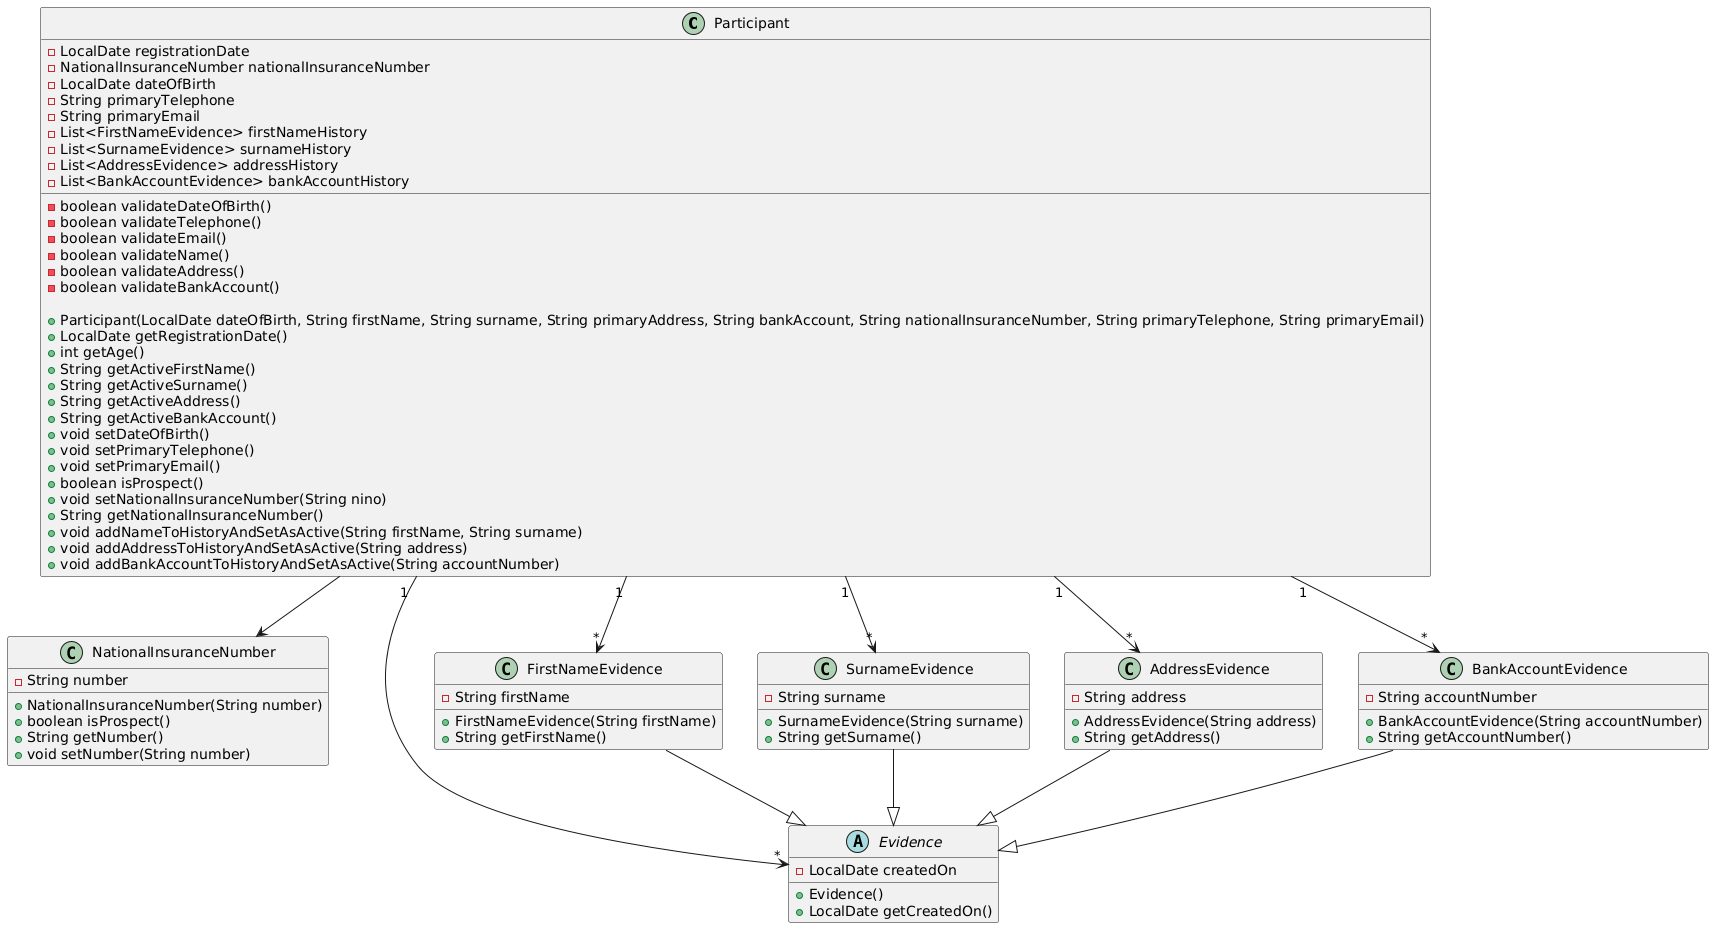

The diagram above was rendered by PlantUML. Its source (embedded in the PNG):
@startuml
class Participant {
    - LocalDate registrationDate
    - NationalInsuranceNumber nationalInsuranceNumber
    - LocalDate dateOfBirth
    - String primaryTelephone
    - String primaryEmail
    - List<FirstNameEvidence> firstNameHistory
    - List<SurnameEvidence> surnameHistory
    - List<AddressEvidence> addressHistory
    - List<BankAccountEvidence> bankAccountHistory
    - boolean validateDateOfBirth()
    - boolean validateTelephone()
    - boolean validateEmail()
    - boolean validateName()
    - boolean validateAddress()
    - boolean validateBankAccount()

    + Participant(LocalDate dateOfBirth, String firstName, String surname, String primaryAddress, String bankAccount, String nationalInsuranceNumber, String primaryTelephone, String primaryEmail)
    + LocalDate getRegistrationDate()
    + int getAge()
    + String getActiveFirstName()
    + String getActiveSurname()
    + String getActiveAddress()
    + String getActiveBankAccount()
    + void setDateOfBirth()
    + void setPrimaryTelephone()
    + void setPrimaryEmail()
    + boolean isProspect()
    + void setNationalInsuranceNumber(String nino)
    + String getNationalInsuranceNumber()
    + void addNameToHistoryAndSetAsActive(String firstName, String surname)
    + void addAddressToHistoryAndSetAsActive(String address)
    + void addBankAccountToHistoryAndSetAsActive(String accountNumber)
}

class NationalInsuranceNumber {
    - String number

    + NationalInsuranceNumber(String number)
    + boolean isProspect()
    + String getNumber()
    + void setNumber(String number)
}

abstract class Evidence {
    - LocalDate createdOn

    + Evidence()
    + LocalDate getCreatedOn()
}

class FirstNameEvidence {
    - String firstName

    + FirstNameEvidence(String firstName)
    + String getFirstName()
}

class SurnameEvidence {
    - String surname

    + SurnameEvidence(String surname)
    + String getSurname()
}

class AddressEvidence {
    - String address

    + AddressEvidence(String address)
    + String getAddress()
}

class BankAccountEvidence {
    - String accountNumber

    + BankAccountEvidence(String accountNumber)
    + String getAccountNumber()
}

Participant --> NationalInsuranceNumber
Participant "1" --> "*" Evidence
Participant "1" --> "*" FirstNameEvidence
Participant "1" --> "*" SurnameEvidence
Participant "1" --> "*" AddressEvidence
Participant "1" --> "*" BankAccountEvidence
FirstNameEvidence --|> Evidence
SurnameEvidence --|> Evidence
AddressEvidence --|> Evidence
BankAccountEvidence --|> Evidence
@enduml